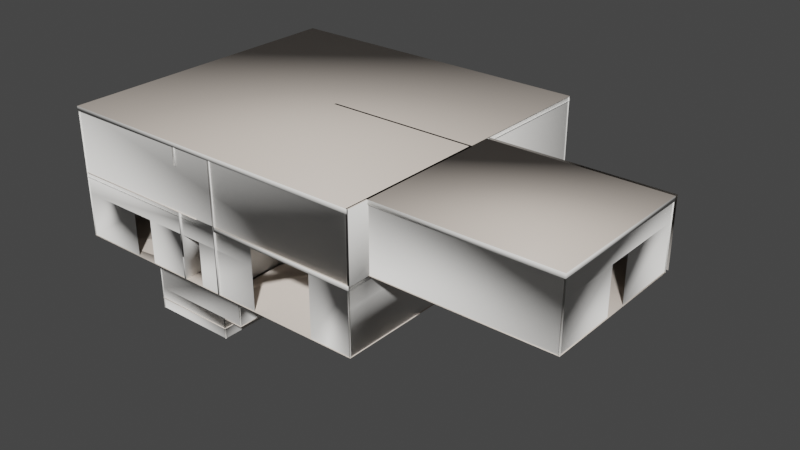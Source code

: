 # Source: MetaHouseWallsFloors.blend  (saved by Blender 3.0.42; exported with 4.5.12 LTS)
import bpy
from mathutils import Matrix  # noqa: F401  (used for matrix-valued properties, if any)

bpy.ops.wm.read_factory_settings(use_empty=True)
scene = bpy.context.scene
scene.name = 'Scene'

# ---- collections
col_collection = bpy.data.collections.new('Collection'); scene.collection.children.link(col_collection)

# ---- materials (node trees are filled in below, after node groups)
mat_exterior_wall = bpy.data.materials.new('Exterior_Wall')
mat_exterior_wall.use_transparent_shadow = False
mat_exterior_wall.diffuse_color = (0.8596, 0.8047, 0.7418, 1.0)
mat_exterior_wall.roughness = 0.5528
mat_dark_wood = bpy.data.materials.new('Dark_Wood')
mat_dark_wood.use_transparent_shadow = False
mat_dark_wood.diffuse_color = (0.7418, 0.6533, 0.5751, 1.0)
mat_dark_wood.roughness = 0.5528
mat_beige = bpy.data.materials.new('Beige')
mat_beige.use_transparent_shadow = False
mat_beige.diffuse_color = (0.937, 0.92, 0.8864, 1.0)
mat_beige.roughness = 0.5528
mat_white = bpy.data.materials.new('White')
mat_white.use_transparent_shadow = False
mat_white.diffuse_color = (1.0, 1.0, 1.0, 1.0)
mat_white.roughness = 0.5528

# ---- material node trees
mat_exterior_wall.use_nodes = True; mat_exterior_wall.node_tree.nodes.clear()
_N = mat_exterior_wall.node_tree.nodes; _L = mat_exterior_wall.node_tree.links
n0 = _N.new('ShaderNodeBsdfPrincipled'); n0.name = 'Principled BSDF'; n0.location = (10, 300)
n0.distribution = 'GGX'
n0.subsurface_method = 'BURLEY'
n0.inputs[0].default_value = (0.8596, 0.8047, 0.7418, 1.0)
n0.inputs[2].default_value = 0.5528
n0.inputs[3].default_value = 1.45
n0.inputs[27].default_value = (0.0, 0.0, 0.0, 1.0)
n0.inputs[28].default_value = 1.0
n1 = _N.new('ShaderNodeOutputMaterial'); n1.name = 'Material Output'; n1.location = (300, 300)
n2 = _N.new('ShaderNodeNormalMap'); n2.name = 'Normal Map'; n2.location = (-300, -300)
n2.label = 'Normal/Map'
_L.new(n0.outputs[0], n1.inputs[0])
_L.new(n2.outputs[0], n0.inputs[5])
n1.is_active_output = True
mat_dark_wood.use_nodes = True; mat_dark_wood.node_tree.nodes.clear()
_N = mat_dark_wood.node_tree.nodes; _L = mat_dark_wood.node_tree.links
n0 = _N.new('ShaderNodeBsdfPrincipled'); n0.name = 'Principled BSDF'; n0.location = (10, 300)
n0.distribution = 'GGX'
n0.subsurface_method = 'BURLEY'
n0.inputs[0].default_value = (0.7418, 0.6533, 0.5751, 1.0)
n0.inputs[2].default_value = 0.5528
n0.inputs[3].default_value = 1.45
n0.inputs[27].default_value = (0.0, 0.0, 0.0, 1.0)
n0.inputs[28].default_value = 1.0
n1 = _N.new('ShaderNodeOutputMaterial'); n1.name = 'Material Output'; n1.location = (300, 300)
n2 = _N.new('ShaderNodeNormalMap'); n2.name = 'Normal Map'; n2.location = (-300, -300)
n2.label = 'Normal/Map'
_L.new(n0.outputs[0], n1.inputs[0])
_L.new(n2.outputs[0], n0.inputs[5])
n1.is_active_output = True
mat_beige.use_nodes = True; mat_beige.node_tree.nodes.clear()
_N = mat_beige.node_tree.nodes; _L = mat_beige.node_tree.links
n0 = _N.new('ShaderNodeBsdfPrincipled'); n0.name = 'Principled BSDF'; n0.location = (10, 300)
n0.distribution = 'GGX'
n0.subsurface_method = 'BURLEY'
n0.inputs[0].default_value = (0.937, 0.92, 0.8864, 1.0)
n0.inputs[2].default_value = 0.5528
n0.inputs[3].default_value = 1.45
n0.inputs[27].default_value = (0.0, 0.0, 0.0, 1.0)
n0.inputs[28].default_value = 1.0
n1 = _N.new('ShaderNodeOutputMaterial'); n1.name = 'Material Output'; n1.location = (300, 300)
n2 = _N.new('ShaderNodeNormalMap'); n2.name = 'Normal Map'; n2.location = (-300, -300)
n2.label = 'Normal/Map'
_L.new(n0.outputs[0], n1.inputs[0])
_L.new(n2.outputs[0], n0.inputs[5])
n1.is_active_output = True
mat_white.use_nodes = True; mat_white.node_tree.nodes.clear()
_N = mat_white.node_tree.nodes; _L = mat_white.node_tree.links
n0 = _N.new('ShaderNodeBsdfPrincipled'); n0.name = 'Principled BSDF'; n0.location = (10, 300)
n0.distribution = 'GGX'
n0.subsurface_method = 'BURLEY'
n0.inputs[0].default_value = (1.0, 1.0, 1.0, 1.0)
n0.inputs[2].default_value = 0.5528
n0.inputs[3].default_value = 1.45
n0.inputs[27].default_value = (0.0, 0.0, 0.0, 1.0)
n0.inputs[28].default_value = 1.0
n1 = _N.new('ShaderNodeOutputMaterial'); n1.name = 'Material Output'; n1.location = (300, 300)
n2 = _N.new('ShaderNodeNormalMap'); n2.name = 'Normal Map'; n2.location = (-300, -300)
n2.label = 'Normal/Map'
_L.new(n0.outputs[0], n1.inputs[0])
_L.new(n2.outputs[0], n0.inputs[5])
n1.is_active_output = True

# ---- world
world_world = bpy.data.worlds.new('World'); scene.world = world_world
world_world.use_nodes = True; world_world.node_tree.nodes.clear()
_N = world_world.node_tree.nodes; _L = world_world.node_tree.links
n0 = _N.new('ShaderNodeOutputWorld'); n0.name = 'World Output'; n0.location = (300, 300)
n1 = _N.new('ShaderNodeBackground'); n1.name = 'Background'; n1.location = (10, 300)
n1.inputs[0].default_value = (0.05088, 0.05088, 0.05088, 1.0)
_L.new(n1.outputs[0], n0.inputs[0])
n0.is_active_output = True
world_world.color = (0.05088, 0.05088, 0.05088)
world_world.use_sun_shadow = False
world_world.sun_shadow_jitter_overblur = 0.0

# ---- meshes
me_scene_021 = bpy.data.meshes.new('Scene.021')
me_scene_021.from_pydata([(17.0, 6.95, -1.0), (16.95, 7.0, 5.0), (24.95, -3.0, 4.0), (24.95, -6.0, 4.0), (24.95, 1.0, 4.0), (24.95, -2.0, 4.0), (24.95, -3.0, 2.0), (24.95, -6.0, 2.0), (24.95, 1.0, 2.0), (24.95, -2.0, 2.0), (24.95, 1.0, 5.0), (24.95, -6.0, 5.0), (25.0, -5.95, 5.0), (17.0, -5.95, 5.0), (12.0, -6.95, 1.0), (9.0, -6.95, 1.0), (17.0, -6.95, -1.0), (15.0, -6.95, -1.0), (12.0, -6.95, -1.0), (9.0, -6.95, -1.0), (16.95, -7.0, -1.0), (16.95, 7.0, 1.0), (16.95, 7.0, -1.0), (25.0, -5.95, 2.0), (17.0, -5.95, 2.0), (13.0, 6.95, 3.0), (5.05, -6.0, -4.0), (5.05, 7.153e-07, -4.0), (9.0, -5.95, -3.0), (5.0, -5.95, -3.0), (9.0, -5.95, -4.0), (5.0, -5.95, -4.0), (16.95, 1.0, 4.0), (16.95, 7.0, 2.0), (16.95, 1.0, 2.0), (16.95, 4.0, 1.0), (2.0, 6.95, 5.0), (17.0, 6.95, 5.0), (2.05, -7.0, 5.0), (2.05, 7.0, 5.0), (2.05, -7.0, 1.0), (2.05, 2.0, 1.0), (2.05, -7.0, -1.0), (2.05, 2.0, -1.0), (2.05, 4.0, -1.0), (2.05, 7.0, -1.0), (2.05, 4.0, 1.0), (2.05, 7.0, 1.0), (5.0, -0.05, -4.0), (9.0, -0.05, -4.0), (17.0, 1.15, 5.0), (25.0, 1.15, 5.0), (25.0, 0.95, 5.0), (17.0, -6.95, 2.0), (15.0, -6.95, 2.0), (17.0, -6.95, 5.0), (2.0, -6.95, 5.0), (16.95, 4.0, -1.0), (16.95, 2.0, 1.0), (16.95, -7.0, 1.0), (2.0, 6.95, 4.0), (12.0, 6.95, 4.0), (13.0, 6.95, 4.0), (17.0, 6.95, 4.0), (8.0, -6.95, -1.0), (6.0, -6.95, -1.0), (5.0, -6.95, -1.0), (2.0, -6.95, -1.0), (5.0, -6.95, 1.0), (2.0, -6.95, 1.0), (8.0, -6.95, 1.0), (6.0, -6.95, 1.0), (16.95, 2.0, -1.0), (5.0, -0.05, -1.0), (9.0, -0.05, -1.0), (12.0, -6.95, 2.0), (2.0, -6.95, 2.0), (10.0, -5.95, -1.0), (5.0, -5.95, -1.0), (10.0, -5.95, -3.0), (10.15, -3.0, -1.0), (10.15, -6.0, -1.0), (9.95, -6.0, -1.0), (9.95, -3.0, -2.0), (9.95, -6.0, -2.0), (9.95, -6.0, -3.0), (9.95, -4.0, -2.0), (9.95, -4.0, -3.0), (17.0, 1.15, 2.0), (25.0, 1.15, 2.0), (17.0, 0.95, 2.0), (25.0, 0.95, 2.0), (5.05, -6.0, -1.0), (5.05, 0.0, -1.0), (2.0, 6.95, -1.0), (17.0, 7.0, 2.0), (17.0, 7.0, 1.8), (17.0, -7.0, 2.0), (17.0, -7.0, 1.8), (10.0, -7.0, 2.0), (10.0, -7.0, 1.8), (9.0, 7.0, 1.8), (9.0, -7.0, 2.0), (9.0, -7.0, 1.8), (2.0, -7.0, 2.0), (2.0, -7.0, 1.8), (2.0, 7.0, 2.0), (2.0, 7.0, 1.8), (10.0, 7.0, 2.0), (10.0, 7.0, 1.8), (10.0, -3.0, 2.0), (10.0, -3.0, 1.8), (9.0, -3.0, 2.0), (9.0, -3.0, 1.8), (9.0, 7.0, 2.0), (10.0, -5.0, -3.0), (10.0, -6.0, -3.0), (9.0, -6.0, -3.0), (9.0, -5.0, -3.0), (2.0, 7.0, 5.0), (2.0, 7.0, 4.8), (17.0, 7.0, 5.0), (17.0, 7.0, 4.8), (17.0, -7.0, 5.0), (17.0, -7.0, 4.8), (2.0, -7.0, 5.0), (2.0, -7.0, 4.8), (9.0, -3.0, -1.0), (7.0, 6.0, -1.0), (2.0, 6.0, -1.0), (17.0, 1.0, 5.0), (17.0, 1.0, 4.8), (25.0, 1.0, 5.0), (25.0, 1.0, 4.8), (25.0, -6.0, 5.0), (25.0, -6.0, 4.8), (17.0, -6.0, 5.0), (17.0, -6.0, 4.8), (2.0, -7.0, -1.0), (10.0, -7.0, -1.0), (10.0, -6.0, -1.0), (25.0, -6.0, 2.0), (17.0, -6.0, 2.0), (17.0, 1.0, 2.0), (25.0, 1.0, 2.0), (2.0, 7.0, -1.0), (9.05, -3.0, -1.0), (9.05, -3.0, -1.2), (17.0, 7.0, -1.0), (17.0, -7.0, -1.0), (10.0, -3.0, -1.0), (10.0, -2.0, -1.0), (9.0, -6.0, -3.5), (5.0, -6.0, -3.5), (5.0, 4.768e-07, -3.5), (9.0, 4.768e-07, -3.5), (5.0, -6.0, -1.2), (9.0, -6.0, -1.0), (9.0, -6.0, -1.2), (5.0, 2.086e-07, -1.2), (17.0, 6.0, -1.0), (9.0, 2.086e-07, -1.2), (9.05, -5.0, -1.0), (8.95, -5.0, -1.0), (9.05, -6.0, -1.0), (9.05, -6.0, -1.2), (9.0, -2.95, 1.0), (8.035, -1.035, -1.0), (8.035, -0.9646, -1.0), (7.965, -1.035, -1.0), (7.965, -0.9646, -1.0), (7.965, -0.9646, -2.384e-07), (7.95, -1.0, -2.384e-07), (7.965, -1.035, -2.384e-07), (8.035, -1.035, -2.384e-07), (8.05, -1.0, -2.384e-07), (8.035, -0.9646, -2.384e-07), (8.0, -0.95, -1.788e-07), (9.0, -2.95, -1.0), (9.035, -2.965, -1.0), (8.965, -2.965, -1.0), (9.035, -3.035, -1.0), (8.965, -3.035, -1.0), (9.0, -3.05, -1.0), (8.95, -3.0, 1.0), (8.965, -3.035, 2.0), (9.035, -3.035, 2.0), (9.05, -3.0, 2.0), (9.035, -2.965, 2.0), (8.965, -2.965, 2.0), (8.95, -3.0, 2.0), (9.035, -2.035, 2.0), (9.035, -1.965, 2.0), (8.965, -1.965, 2.0), (8.95, -2.0, 2.0), (8.965, -2.035, 2.0), (8.965, -1.965, -1.0), (8.965, -2.035, -1.0), (9.035, -1.965, -1.0), (9.035, -2.035, -1.0), (9.965, -0.03536, 5.0), (10.0, -0.05, 5.0), (10.04, -0.03536, 5.0), (10.05, -8.345e-07, 5.0), (10.04, 0.03535, 5.0), (10.0, 0.05, 5.0), (9.965, 0.03535, 5.0), (9.95, -8.345e-07, 5.0), (10.0, 0.05, 4.0), (10.0, 0.05, 2.0), (10.04, 0.03536, 2.0), (9.965, 0.03536, 2.0), (10.05, -3.278e-07, 2.0), (9.95, -3.278e-07, 2.0), (10.04, -0.03536, 2.0), (9.965, -0.03536, 2.0), (10.0, -0.05, 2.0), (14.0, -0.05, 2.0), (14.0, 0.05, 2.0), (8.0, 0.95, 2.0), (16.0, 0.95, 2.0), (8.0, 1.05, 2.0), (16.0, 1.05, 2.0), (17.0, 0.05, 2.0), (15.0, 0.05, 2.0), (17.0, -0.05, 2.0), (15.0, -0.05, 2.0), (11.8, 7.0, 5.0), (11.7, 7.0, 5.0), (8.95, -4.0, -3.0), (8.95, -4.0, -2.0), (2.0, -0.05, 5.0), (2.0, 0.05, 5.0), (17.0, 0.05, 4.0), (15.0, 0.05, 4.0), (15.0, -0.05, 4.0), (16.95, -2.384e-07, 2.0), (16.95, -7.0, 2.0), (17.05, -2.384e-07, 2.0), (17.05, -7.0, 2.0), (14.0, 0.05, 4.0), (14.0, -0.05, 4.0), (12.0, 6.95, 3.0), (11.8, 1.0, 5.0), (11.7, 1.0, 5.0), (17.0, -0.05, 4.0), (10.0, -0.05, 4.0), (17.0, 0.05, 5.0), (17.0, -0.05, 5.0), (17.0, 1.05, 4.0), (17.0, 0.95, 4.0), (8.0, 0.95, 4.0), (17.0, 1.05, 5.0), (8.0, 1.05, 5.0), (8.0, 0.95, 5.0), (16.0, 1.05, 4.0), (16.0, 0.95, 4.0), (8.0, 1.05, 4.0), (9.95, -7.0, 5.0), (10.05, -7.0, 5.0), (7.95, 1.0, 4.0), (7.95, -7.0, 4.0), (8.05, 1.0, 4.0), (8.05, -7.0, 4.0), (7.95, 1.0, 5.0), (8.05, 1.0, 5.0), (7.95, -7.0, 5.0), (8.05, -7.0, 5.0), (7.95, -7.153e-07, 4.0), (8.05, -7.153e-07, 4.0), (7.95, -6.0, 4.0), (8.05, -6.0, 4.0), (16.95, -6.557e-07, 4.0), (17.05, 1.0, 4.0), (17.05, -6.557e-07, 4.0), (17.05, 1.0, 5.0), (16.95, -8.345e-07, 5.0), (17.05, -8.345e-07, 5.0), (16.95, -7.0, 5.0), (17.05, -7.0, 5.0), (9.05, -5.0, -7.153e-07), (8.95, -5.0, -7.749e-07), (9.05, -4.0, -4.768e-07), (8.95, -4.0, -4.768e-07), (2.0, -1.05, -1.0), (4.0, -1.05, -1.0), (2.0, -0.95, -1.0), (4.0, -0.95, -1.0), (8.95, 4.47e-07, -3.0), (9.0, -0.95, -1.0), (9.0, -1.05, -1.0), (9.0, -0.95, -1.192e-07), (17.0, -0.95, -1.548e-07), (17.0, -1.05, -1.711e-07), (9.0, -1.05, -1.711e-07), (9.0, -0.95, 1.0), (9.95, -2.0, 1.0), (10.05, -3.0, 2.0), (10.05, -2.0, -1.0), (10.05, -1.0, -1.0), (8.0, -1.05, 1.0), (2.0, -0.95, 2.0), (2.0, -1.05, 2.0), (4.0, -0.95, 1.0), (4.0, -1.05, 1.0), (2.0, -0.95, 1.0), (2.0, -1.05, 1.0), (8.0, -0.95, 1.0), (5.0, -0.95, 1.0), (5.0, -1.05, 1.0), (10.0, -1.95, 2.0), (10.0, -2.05, 2.0), (9.0, -1.95, 2.0), (9.0, -2.05, 2.0), (8.0, -0.05, 5.0), (8.0, 0.05, 5.0), (9.0, -1.05, 1.0), (17.0, -0.95, 2.0), (17.0, -1.05, 2.0), (8.05, -2.384e-07, 1.0), (7.95, 7.0, 2.0), (8.05, 7.0, 2.0), (7.95, -4.768e-07, 2.0), (8.05, -4.768e-07, 2.0), (7.95, -2.384e-07, 1.0), (7.95, -7.0, 1.0), (8.05, -7.0, 1.0), (7.95, -7.0, 2.0), (8.05, -7.0, 2.0), (8.95, -1.0, 2.0), (9.05, -2.0, 2.0), (10.05, -1.0, 2.0), (9.95, -2.0, 2.0), (7.95, -1.0, 1.0), (8.05, -1.0, 1.0), (7.95, -5.0, 1.0), (8.05, -5.0, 1.0), (7.95, -7.0, -1.074e-06), (8.05, -7.0, -1.09e-06), (7.95, -6.0, 1.0), (8.05, -6.0, 1.0), (8.05, 7.0, -1.0), (7.95, 7.0, -1.0), (8.95, 7.153e-07, -4.0), (8.95, -6.0, -4.0), (8.95, -6.0, -3.0), (9.05, -4.0, 1.0), (8.95, -4.0, 1.0), (9.05, -3.0, 1.0), (7.95, -6.0, -1.0), (7.95, -7.0, -1.0), (8.05, -6.0, -1.0), (8.05, -7.0, -1.0), (7.95, -5.0, -1.0), (8.05, -5.0, -1.0), (7.95, -1.0, -1.0), (8.05, -1.0, -1.0), (2.0, -0.05, 2.0), (2.0, 0.05, 2.0), (8.0, -0.05, 2.0), (8.0, 0.05, 2.0), (11.8, 7.0, 2.0), (11.7, 7.0, 2.0), (11.8, 1.0, 2.0), (11.7, 1.0, 2.0), (10.05, -7.0, 2.0), (10.05, -2.0, 2.0), (9.95, -7.0, 2.0), (7.95, -6.0, 2.0), (8.05, -6.0, 2.0), (9.95, -3.0, 1.0), (8.95, -3.0, -2.0), (8.95, -3.0, -1.0), (9.05, -2.0, -1.0), (8.05, 1.788e-07, -1.0), (7.95, 1.788e-07, -1.0), (8.95, -1.0, -1.0), (8.95, -2.0, -1.0), (9.0, -2.05, -1.0), (10.0, -2.05, -1.0), (9.0, -1.95, -1.0), (10.0, -1.95, -1.0), (10.0, -1.05, -1.0), (10.0, -1.05, -1.192e-07), (17.0, -0.95, -1.0), (17.0, -1.05, -1.0), (14.0, -1.05, -1.192e-07), (14.0, -0.95, -1.192e-07), (9.95, -7.0, -1.0), (10.05, -7.0, -1.0), (10.0, -2.95, 1.0), (10.0, -3.05, 1.0), (9.0, -3.05, 1.0), (10.0, -2.95, 2.0), (10.0, -3.05, 2.0), (9.0, -2.95, 2.0), (9.0, -3.05, 2.0), (10.05, -3.0, -1.0), (9.95, -3.0, -1.0), (5.0, -1.05, -1.0), (5.0, -0.95, -1.0), (8.0, -1.05, -1.0), (8.0, -0.95, -1.0), (8.0, -1.05, -2.384e-07), (8.95, 8.941e-08, -1.0), (9.0, -3.0, -1.2), (9.0, -6.0, -1.2), (10.05, -2.0, 1.0), (10.05, -3.0, 1.0), (10.05, -2.0, 2.0), (10.05, -3.0, 2.0), (4.0, 7.0, -1.0), (6.0, 7.0, -1.0), (4.0, 6.95, -1.0), (6.0, 6.95, -1.0), (4.0, 6.95, 1.0), (6.0, 6.95, 1.0), (4.0, 7.0, 1.0), (6.0, 7.0, 1.0)], [], [(179, 188, 187, 348, 146), (356, 175, 174, 167), (306, 284, 285, 304), (235, 226, 225, 245), (184, 190, 189, 180, 372), (195, 194, 377, 197), (311, 379, 381, 310), (198, 192, 330, 373), (193, 312, 380, 196), (170, 171, 177, 402), (199, 191, 313, 378), (169, 173, 172, 355), (313, 195, 197, 378), (9, 5, 4, 8), (7, 3, 2, 6), (166, 395, 188, 179, 178), (181, 186, 396, 392, 183), (67, 69, 68, 66), (297, 365, 389, 397), (3, 11, 10, 4), (366, 298, 299, 331), (132, 130, 136, 134), (47, 39, 38, 40), (292, 384, 289, 291, 387), (182, 185, 190, 184, 372), (247, 233, 208, 205), (204, 203, 212, 210), (349, 350, 337, 325, 339), (252, 249, 257, 253), (259, 365, 366, 212, 203), (184, 372, 163, 281, 283, 347), (267, 263, 262, 265), (402, 177, 176, 168), (194, 193, 196, 377), (223, 224, 234, 233), (369, 323, 269, 271), (367, 258, 207, 213, 332, 296, 370, 398, 388), (20, 59, 58, 72), (353, 335, 333, 172, 355), (73, 48, 49, 74), (274, 238, 236, 272, 276, 277), (236, 237, 278, 276, 272), (303, 287, 286, 305), (251, 219, 220, 256), (13, 12, 23, 24), (60, 94, 413, 415, 416, 414, 0, 63, 62, 25, 242, 61), (121, 119, 125, 123), (392, 396, 185, 182, 183), (314, 231, 357, 359), (47, 46, 44, 45), (97, 95, 108, 99), (27, 93, 92, 26), (136, 137, 135, 134), (99, 100, 98, 97), (17, 54, 53, 16), (110, 108, 114, 112), (279, 239, 238, 274, 277), (158, 156, 159, 161), (19, 15, 14, 18), (82, 81, 80, 398), (382, 385, 293, 386, 383), (277, 274, 273, 275), (32, 272, 276, 1, 33, 34), (102, 114, 106, 104), (35, 21, 22, 57), (309, 399, 401, 403, 300), (213, 207, 206, 211), (121, 122, 120, 119), (71, 70, 64, 65), (103, 105, 107, 101), (59, 237, 33, 21), (315, 360, 358, 232), (84, 82, 398, 83), (29, 78, 77, 79), (313, 378, 379, 311), (264, 260, 261, 266), (111, 113, 101, 109), (98, 100, 109, 96), (327, 325, 326, 328), (132, 133, 131, 130), (133, 135, 137, 131), (69, 76, 75, 14), (142, 141, 144, 143), (134, 135, 133, 132), (336, 354, 356, 175, 334), (148, 412, 411, 145, 129, 160), (316, 294, 293, 318, 302, 306, 300), (329, 376, 404, 288, 229, 230, 371, 372, 377, 194), (215, 200, 207, 213), (153, 152, 155, 154), (348, 187, 186, 181, 146), (189, 395, 166, 178, 180), (322, 368, 270, 268), (206, 205, 208, 209, 211), (202, 201, 246, 216, 214), (355, 172, 171, 170), (168, 176, 175, 356), (91, 52, 254, 251, 250, 90), (373, 330, 191, 199), (312, 192, 198, 380), (326, 338, 352, 351, 340), (51, 89, 88, 50), (346, 282, 280, 162, 164, 165, 147, 146, 348), (317, 292, 291, 295, 307, 305, 301), (167, 174, 403, 401), (43, 41, 40, 42), (203, 202, 214, 212), (216, 246, 201, 200, 215), (342, 375, 324, 325, 327, 322, 320), (401, 403, 173, 169), (240, 218, 209, 208), (208, 205, 204, 210, 209), (227, 243, 363, 361), (295, 291, 289, 290, 294, 316), (245, 246, 208, 233), (321, 323, 328, 326, 319, 374, 341), (248, 247, 205, 201), (201, 246, 245, 248), (255, 222, 221, 257), (246, 216, 217, 241), (56, 55, 53, 76), (31, 29, 28, 30), (277, 276, 278, 279), (125, 126, 124, 123), (122, 124, 126, 120), (116, 115, 118, 117), (130, 131, 137, 136), (288, 343, 344, 345), (238, 239, 237, 236), (337, 350, 352, 338), (63, 37, 36, 60), (364, 244, 228, 362), (84, 86, 87, 85), (396, 392, 391, 394), (389, 388, 398, 397), (293, 292, 387, 386), (393, 390, 166, 395), (367, 388, 389, 365), (128, 151, 150, 140, 139, 149, 160), (150, 151, 128, 129, 138, 139, 140, 157, 127), (307, 177, 402, 400, 308), (147, 165, 406, 405), (408, 407, 409, 410), (415, 413, 411, 417), (416, 415, 417, 418), (416, 418, 412, 414)])
me_scene_021.polygons.foreach_set('use_smooth', [True] * 146)
me_scene_021.polygons.foreach_set('material_index', [2, 2, 2, 2, 2, 2, 2, 2, 2, 2, 2, 2, 2, 2, 2, 2, 2, 2, 2, 2, 2, 1, 2, 2, 2, 2, 2, 2, 2, 2, 2, 2, 2, 2, 2, 2, 2, 2, 2, 2, 2, 2, 2, 2, 2, 2, 1, 2, 2, 2, 1, 2, 2, 2, 2, 1, 2, 3, 2, 1, 2, 2, 2, 1, 2, 2, 2, 2, 2, 3, 2, 2, 2, 2, 2, 2, 3, 3, 2, 2, 3, 2, 1, 2, 2, 1, 2, 2, 2, 1, 2, 2, 2, 2, 2, 2, 2, 2, 2, 2, 2, 0, 2, 2, 2, 2, 2, 2, 2, 2, 2, 2, 2, 2, 3, 2, 1, 2, 2, 2, 2, 2, 1, 2, 3, 1, 2, 2, 3, 2, 2, 2, 2, 2, 3, 1, 2, 2, 1, 1, 2, 3, 2, 2, 2, 2])
_uv = me_scene_021.uv_layers.new(name='UVSet0')
_uv.uv.foreach_set('vector', [0.0, 1.0, 1.0, 1.0, 1.0, 0.0, 1.0, 0.0, 0.0, 0.0, 0.0, 1.0, 1.0, 1.0, 1.0, 0.0, 0.0, 0.0, 1.0, 1.0, 0.0, 1.0, 0.0, 0.0, 1.0, 0.0, 1.0, 1.0, 0.0, 1.0, 0.0, 0.0, 1.0, 0.0, 0.0, 1.0, 1.0, 1.0, 1.0, 0.0, 0.0, 0.0, 0.0, 1.0, 1.0, 1.0, 1.0, 0.0, 0.0, 0.0, 0.0, 1.0, 1.0, 1.0, 0.0, 1.0, 0.0, 0.0, 1.0, 0.0, 0.0, 1.0, 1.0, 1.0, 1.0, 0.0, 0.0, 0.0, 1.0, 1.0, 1.0, 0.0, 0.0, 0.0, 0.0, 1.0, 0.0, 1.0, 1.0, 1.0, 1.0, 0.0, 0.0, 0.0, 0.0, 1.0, 1.0, 1.0, 1.0, 0.0, 0.0, 0.0, 0.0, 1.0, 1.0, 1.0, 1.0, 0.0, 0.0, 0.0, 1.0, 1.0, 1.0, 0.0, 0.0, 0.0, 0.0, 1.0, 1.0, 1.0, 1.0, 0.0, 0.0, 0.0, 0.0, 1.0, 1.0, 1.0, 1.0, 0.0, 0.0, 0.0, 0.0, 1.0, 0.0, 1.0, 1.0, 1.0, 1.0, 0.0, 0.0, 0.0, 0.0, 1.0, 0.0, 1.0, 1.0, 1.0, 1.0, 0.0, 1.0, 0.0, 0.0, 0.0, 1.0, 1.0, 1.0, 0.0, 0.0, 0.0, 0.0, 1.0, 1.0, 0.0, 1.0, 1.0, 0.0, 1.0, 0.0, 0.0, 1.0, 1.0, 1.0, 0.0, 0.0, 0.0, 0.0, 1.0, 1.0, 1.0, 0.0, 1.0, 0.0, 0.0, 1.0, 0.0, 0.0, 0.0, 1.0, 0.0, 1.0, 1.0, 0.0, 1.0, 1.0, 1.0, 1.0, 0.0, 0.0, 0.0, 0.0, 1.0, 1.0, 1.0, 0.0, 1.0, 0.0, 0.0, 1.0, 0.0, 1.0, 0.0, 0.0, 1.0, 1.0, 1.0, 1.0, 0.0, 1.0, 0.0, 0.0, 0.0, 1.0, 1.0, 0.0, 1.0, 0.0, 0.0, 1.0, 0.0, 1.0, 1.0, 1.0, 0.0, 0.0, 0.0, 0.0, 1.0, 0.0, 1.0, 0.0, 0.0, 0.0, 0.0, 1.0, 0.0, 1.0, 1.0, 1.0, 1.0, 0.0, 1.0, 0.0, 0.0, 1.0, 0.0, 1.0, 1.0, 0.0, 1.0, 0.0, 1.0, 0.0, 0.0, 1.0, 0.0, 1.0, 1.0, 0.0, 1.0, 0.0, 0.0, 1.0, 0.0, 0.0, 0.0, 1.0, 0.0, 1.0, 1.0, 0.0, 1.0, 0.0, 0.0, 1.0, 0.0, 0.0, 1.0, 1.0, 1.0, 1.0, 0.0, 0.0, 0.0, 1.0, 1.0, 1.0, 0.0, 0.0, 0.0, 0.0, 1.0, 0.0, 1.0, 0.0, 0.0, 1.0, 0.0, 1.0, 1.0, 0.0, 1.0, 0.0, 0.0, 1.0, 0.0, 1.0, 1.0, 0.0, 0.0, 1.0, 0.0, 1.0, 1.0, 0.0, 1.0, 1.0, 1.0, 0.0, 1.0, 1.0, 1.0, 0.0, 1.0, 0.0, 0.0, 1.0, 1.0, 1.0, 0.0, 0.0, 0.0, 0.0, 1.0, 0.0, 0.0, 1.0, 0.0, 1.0, 1.0, 1.0, 1.0, 0.0, 1.0, 0.0, 0.0, 0.0, 1.0, 1.0, 1.0, 1.0, 0.0, 1.0, 1.0, 0.0, 1.0, 0.0, 0.0, 0.0, 1.0, 1.0, 1.0, 1.0, 0.0, 0.0, 1.0, 0.0, 0.0, 1.0, 0.0, 1.0, 1.0, 1.0, 1.0, 1.0, 1.0, 0.0, 1.0, 0.0, 0.0, 1.0, 0.0, 1.0, 1.0, 0.0, 1.0, 0.0, 0.0, 1.0, 0.0, 1.0, 0.0, 0.0, 0.0, 0.0, 1.0, 1.0, 1.0, 0.0, 0.0, 0.0, 1.0, 0.3333, 1.0, 0.2644, 0.6823, 0.5051, 0.6894, 0.6667, 1.0, 1.0, 1.0, 1.0, 0.0, 0.0, 0.0, 0.0, 0.0, 1.0, 1.0, 1.0, 0.0, 0.0, 0.0, 1.0, 0.0, 1.0, 1.0, 0.0, 1.0, 0.0, 1.0, 1.0, 1.0, 1.0, 0.0, 0.0, 0.0, 0.0, 1.0, 1.0, 0.0, 1.0, 1.0, 0.0, 1.0, 0.0, 0.0, 1.0, 0.0, 0.0, 0.0, 0.0, 1.0, 1.0, 1.0, 0.0, 0.0, 1.0, 0.0, 1.0, 1.0, 0.0, 1.0, 1.0, 1.0, 1.0, 0.0, 0.0, 0.0, 0.0, 1.0, 0.0, 0.0, 1.0, 0.0, 1.0, 1.0, 0.0, 1.0, 0.0, 0.0, 1.0, 0.0, 1.0, 1.0, 0.0, 1.0, 1.0, 1.0, 1.0, 0.0, 0.0, 0.0, 0.0, 1.0, 0.0, 0.0, 1.0, 0.0, 1.0, 1.0, 0.0, 1.0, 1.0, 1.0, 0.0, 1.0, 0.0, 0.0, 0.0, 0.0, 1.0, 0.0, 0.0, 0.0, 0.0, 0.0, 1.0, 1.0, 1.0, 0.0, 1.0, 1.0, 1.0, 0.0, 0.0, 0.0, 0.0, 1.0, 1.0, 1.0, 1.0, 0.0, 0.0, 0.0, 0.0, 1.0, 0.0, 1.0, 0.0, 0.0, 1.0, 0.0, 1.0, 0.0, 1.0, 1.0, 1.0, 1.0, 0.0, 1.0, 0.0, 0.0, 1.0, 0.0, 0.0, 1.0, 0.0, 0.0, 1.0, 0.0, 0.0, 0.0, 0.0, 1.0, 1.0, 1.0, 0.0, 0.0, 1.0, 0.0, 1.0, 1.0, 0.0, 1.0, 1.0, 0.0, 0.0, 0.0, 0.0, 1.0, 1.0, 1.0, 1.0, 1.0, 0.0, 1.0, 0.0, 0.0, 0.0, 0.0, 1.0, 0.0, 0.0, 1.0, 1.0, 1.0, 1.0, 0.0, 0.0, 0.0, 0.0, 0.0, 1.0, 0.0, 1.0, 1.0, 0.0, 1.0, 1.0, 0.0, 0.0, 0.0, 0.0, 1.0, 1.0, 1.0, 0.0, 0.0, 0.0, 1.0, 1.0, 1.0, 1.0, 0.0, 1.0, 1.0, 1.0, 0.0, 0.0, 0.0, 0.0, 1.0, 1.0, 1.0, 0.0, 1.0, 0.0, 0.0, 1.0, 0.0, 1.0, 1.0, 1.0, 0.0, 0.0, 0.0, 0.0, 1.0, 1.0, 1.0, 1.0, 0.0, 0.0, 0.0, 0.0, 1.0, 1.0, 1.0, 0.0, 1.0, 0.0, 0.0, 1.0, 0.0, 1.0, 1.0, 0.0, 1.0, 0.0, 0.0, 1.0, 0.0, 0.0, 0.0, 0.0, 1.0, 1.0, 1.0, 1.0, 0.0, 0.0, 0.0, 0.0, 1.0, 1.0, 1.0, 1.0, 0.0, 1.0, 1.0, 0.0, 1.0, 0.0, 0.0, 1.0, 0.0, 0.0, 0.0, 1.0, 0.0, 1.0, 1.0, 0.0, 1.0, 0.0, 0.0, 0.0, 1.0, 1.0, 1.0, 1.0, 0.0, 1.0, 1.0, 1.0, 0.0, 0.0, 0.0, 0.0, 1.0, 0.0, 0.0, 1.0, 0.0, 1.0, 1.0, 0.0, 1.0, 0.0, 0.0, 1.0, 0.0, 1.0, 1.0, 0.0, 1.0, 1.0, 1.0, 0.0, 1.0, 0.0, 0.0, 0.0, 0.0, 1.0, 0.0, 1.0, 1.0, 0.2845, 1.0, 0.1491, 1.0, 0.0, 1.0, 0.0, 0.0, 1.0, 0.0, 1.0, 1.0, 0.0, 1.0, 0.0, 0.0, 1.0, 0.0, 1.0, 1.0, 0.0, 1.0, 0.0, 1.0, 1.0, 1.0, 1.0, 0.0, 1.0, 1.0, 0.0, 1.0, 0.0, 0.0, 1.0, 0.0, 0.0, 0.0, 1.0, 0.0, 0.0, 0.0, 1.0, 0.0, 0.0, 1.0, 1.0, 1.0, 1.0, 0.0, 0.0, 0.0, 0.0, 0.0, 1.0, 0.0, 1.0, 1.0, 0.0, 1.0, 0.0, 1.0, 1.0, 1.0, 1.0, 0.0, 0.0, 0.0, 0.0, 1.0, 1.0, 1.0, 1.0, 0.0, 1.0, 0.0, 0.0, 0.0, 0.0, 1.0, 0.0, 1.0, 0.0, 0.0, 1.0, 0.0, 1.0, 1.0, 1.0, 1.0, 1.0, 0.0, 1.0, 0.0, 0.0, 0.0, 0.0, 1.0, 1.0, 1.0, 1.0, 0.0, 1.0, 0.0, 0.0, 0.0, 0.0, 1.0, 0.0, 1.0, 1.0, 1.0, 1.0, 0.0, 0.0, 0.0, 0.0, 1.0, 1.0, 1.0, 1.0, 0.0, 0.0, 0.0, 1.0, 1.0, 1.0, 0.0, 1.0, 1.0, 0.0, 1.0, 0.0, 0.0, 0.0, 1.0, 0.0, 1.0, 1.0, 1.0, 1.0, 0.0, 0.0, 0.0, 1.0, 1.0, 1.0, 0.0, 0.0, 0.0, 0.0, 1.0, 1.0, 1.0, 1.0, 1.0, 0.0, 1.0, 0.0, 0.0, 1.0, 0.0, 1.0, 1.0, 1.0, 0.0, 0.0, 0.0, 0.0, 1.0, 1.0, 1.0, 1.0, 0.0, 1.0, 1.0, 0.0, 0.0, 0.0, 0.0, 0.0, 0.0, 0.0, 0.0, 0.0, 0.0, 1.0, 0.0, 1.0, 1.0, 0.0, 1.0, 0.0, 0.0, 0.0, 1.0, 0.0, 1.0, 0.0, 0.0, 1.0, 0.0, 0.0, 1.0, 1.0, 1.0, 1.0, 0.0, 0.0, 0.0, 1.0, 1.0, 1.0, 0.0, 0.0, 0.0, 0.0, 1.0, 1.0, 1.0, 1.0, 0.0, 0.0, 0.0, 0.0, 1.0, 0.0, 1.0, 0.0, 1.0, 1.0, 1.0, 1.0, 0.0, 0.0, 0.0, 0.0, 1.0, 0.0, 0.0, 0.0, 1.0, 0.0, 0.0, 1.0, 0.0, 1.0, 0.0, 1.0, 1.0, 0.0, 1.0, 1.0, 1.0, 1.0, 0.0, 0.0, 0.0, 1.0, 1.0, 0.0, 1.0, 0.0, 0.0, 1.0, 0.0, 0.0, 1.0, 1.0, 1.0, 1.0, 0.0, 0.0, 0.0, 0.0, 1.0, 1.0, 0.0, 1.0, 1.0, 0.0, 1.0, 0.0, 0.0, 1.0, 1.0, 1.0, 1.0, 0.0, 1.0, 0.0, 0.0, 0.0, 0.0, 1.0, 0.0, 0.0, 1.0, 0.0, 0.0, 1.0, 0.0, 1.0, 1.0, 1.0, 0.0, 1.0, 0.0, 1.0, 1.0, 0.0, 1.0, 1.0, 1.0, 0.0, 1.0, 0.0, 0.0, 0.0, 1.0, 1.0, 1.0, 1.0, 0.0, 0.0, 0.0, 1.0, 1.0, 0.0, 1.0, 0.0, 0.0, 1.0, 0.0, 1.0, 1.0, 0.0, 1.0, 0.0, 0.0, 1.0, 0.0, 1.0, 1.0, 0.0, 1.0, 0.0, 0.0, 1.0, 0.0, 1.0, 0.0, 0.0, 0.0, 0.0, 1.0, 1.0, 1.0, 1.0, 1.0, 1.0, 0.0, 0.0, 0.0, 0.0, 1.0, 0.0, 1.0, 1.0, 1.0, 1.0, 0.0, 0.0, 0.0, 0.0, 0.0, 1.0, 0.0, 1.0, 1.0, 0.0, 1.0, 0.0, 0.0, 0.0, 1.0, 1.0, 1.0, 1.0, 0.0, 0.0, 0.0, 1.0, 0.0, 1.0, 1.0, 0.0, 1.0, 0.0, 0.0, 1.0, 0.0, 1.0, 1.0, 0.0, 1.0, 1.0, 1.0, 0.0, 1.0, 0.0, 0.0, 1.0, 0.0, 0.0, 1.0, 0.0, 0.0, 1.0, 0.0, 1.0, 1.0, 1.0, 1.0, 0.0, 1.0, 0.0, 0.0, 1.0, 0.0, 1.0, 1.0, 1.0, 0.0, 0.0, 0.0, 0.0, 1.0, 0.0, 0.0, 1.0, 0.0, 1.0, 1.0, 0.0, 1.0, 1.0, 0.0, 0.0, 0.0, 0.0, 1.0, 1.0, 1.0, 1.0, 1.0, 0.0, 1.0, 0.0, 0.0, 1.0, 0.0, 0.0, 0.0, 1.0, 0.0, 0.0, 0.0, 1.0, 0.0, 0.0, 1.0, 1.0, 1.0, 1.0, 0.0, 0.0, 0.0, 1.0, 1.0, 0.0, 1.0, 0.0, 0.0, 1.0, 0.0, 1.0, 1.0, 0.0, 1.0, 0.0, 0.0, 1.0, 0.0, 1.0, 1.0, 1.0, 1.0, 1.0, 1.0, 1.0, 1.0, 0.0, 1.0, 0.0, 0.0, 1.0, 0.0, 0.0, 0.0, 1.0, 0.0, 1.0, 0.0, 1.0, 1.0, 0.0, 0.0, 0.0, 0.0, 1.0, 0.0, 0.0, 0.0, 0.0, 1.0, 1.0, 1.0, 1.0, 1.0, 0.0, 1.0, 0.0, 0.0, 1.0, 0.0, 0.0, 0.0, 0.0, 0.0, 0.0, 0.0, 0.0, 0.0, 1.0, 1.0, 0.0, 1.0, 0.0, 1.0, 1.0, 1.0, 0.2644, 0.6823, 0.3333, 1.0, 0.0, 0.0, 0.2644, 0.6823, 0.5051, 0.6894, 0.2644, 0.6823, 0.2644, 0.6823, 0.5051, 0.6894, 0.5051, 0.6894, 0.5051, 0.6894, 0.0, 0.0, 0.6667, 1.0])
me_scene_021.materials.append(mat_exterior_wall)
me_scene_021.materials.append(mat_dark_wood)
me_scene_021.materials.append(mat_beige)
me_scene_021.materials.append(mat_white)
me_scene_021.use_remesh_fix_poles = True
me_scene_021.use_remesh_preserve_attributes = False
me_scene_021.use_mirror_vertex_groups = False
me_scene_021.update()
me_scene_021.normals_split_custom_set([tuple(v) for v in zip(*[iter([0.0785, 0.9969, 1.085e-07, 0.549, 0.549, 0.6303, 0.7764, 2.759e-05, 0.6303, 0.7688, -2.405e-06, -0.6395, 0.7764, 5.287e-06, -0.6303, 0.7764, -3.141e-05, -0.6303, 0.7764, -3.268e-05, 0.6303, 0.549, -0.549, 0.6303, 0.5491, -0.5489, -0.6303, -0.5771, -0.5775, 0.5774, -0.2665, -0.8657, -0.4237, 0.9898, -0.1424, 4.748e-05, 0.5774, -0.5774, 0.5773, -0.5773, -0.5774, 0.5774, -0.5773, -0.5774, -0.5774, 0.6079, -0.5723, -0.5503, 0.8165, -0.5774, -3.91e-05, -0.7688, -3.113e-06, -0.6395, -0.7764, -3.351e-05, 0.6303, -0.1134, 0.962, -0.2484, -0.5489, 0.5491, -0.6303, -0.7764, 4.062e-05, -0.6303, -0.962, -0.1134, 0.2484, -0.8512, 0.1807, 0.4927, -0.7764, -3.232e-05, -0.6303, -0.5489, -0.5491, -0.6303, 0.1719, -0.9578, -0.2304, 0.8657, -0.2641, -0.4253, 0.57, 0.5589, -0.6023, 0.5774, 0.5773, 0.5774, 0.1134, 0.962, 0.2484, 0.9969, 0.07849, 1.446e-07, 0.7684, -0.5966, -0.2316, 0.7764, -3.021e-05, -0.6303, -0.1315, 0.9439, 0.3028, 0.64, 0.7684, 2.178e-07, 2.528e-05, 0.7764, -0.6303, -0.9969, 0.07849, 1.537e-07, -0.5491, 0.5489, -0.6303, -0.549, 0.549, 0.6303, -3.433e-05, 0.7764, 0.6303, -3.442e-05, 0.7764, -0.6303, 0.549, -0.549, -0.6303, 0.1134, -0.962, 0.2485, -0.1807, -0.8512, 0.4927, 2.263e-05, -0.7764, -0.6303, -0.5489, -0.5491, -0.6303, -0.549, -0.549, 0.6303, -0.7764, -3.278e-05, 0.6303, -0.7764, -3.039e-05, -0.6303, -3.065e-05, -0.7764, 0.6303, -0.962, -0.1134, 0.2484, -0.5489, -0.5491, -0.6303, -3.159e-05, -0.7764, -0.6303, -0.5743, -0.6057, -0.5508, -0.5774, -0.5773, 0.5774, -0.5774, 0.8165, 7.846e-05, -0.5774, 0.5774, -0.5773, -0.5743, -0.6056, -0.5508, -0.5774, -0.8165, -3.92e-05, -0.5753, 0.572, 0.5847, -0.5774, 0.5773, -0.5774, 0.5684, 0.8127, 0.1283, 2.161e-05, 0.7764, 0.6303, 0.549, 0.549, 0.6303, 0.0785, 0.9969, 1.085e-07, 2.525e-05, 0.7764, -0.6303, 0.9968, -0.0786, 0.015, 0.549, -0.549, 0.6303, 2.161e-05, -0.7764, 0.6303, -0.4121, -0.8127, -0.412, -3.521e-05, -0.7764, -0.6303, -0.5774, 0.5774, -0.5773, -0.9771, 0.1884, -0.09917, 0.8658, 0.2696, 0.4216, 0.5774, 0.5774, -0.5773, 0.569, 0.02302, 0.822, 0.1851, -0.9632, 0.1949, 0.8773, -0.3592, -0.3185, 0.5775, 0.5773, -0.5773, -0.5774, -0.8165, 3.909e-05, -0.5774, -0.5773, 0.5774, -0.5774, 0.5773, 0.5774, -0.5774, 0.8165, 3.917e-05, 0.8399, 0.505, -0.1988, 0.9902, -0.1395, 6.63e-06, 0.1719, 0.9578, 0.2302, 0.9581, 0.1716, 0.2294, 0.5774, 0.5774, 0.5774, -0.5774, 0.5774, 0.5774, -0.5774, -0.5774, 0.5774, 0.5774, -0.5774, 0.5774, 0.4657, 0.8833, -0.05325, 0.5774, 0.5773, 0.5774, 0.5836, 0.3227, 0.7452, 0.5774, -0.5774, -0.5773, 0.5773, 0.5773, 0.5775, 0.5504, 0.5666, -0.6132, -0.5773, 0.5774, -0.5773, -0.4393, 0.5497, -0.7105, -0.4119, 0.457, 0.7884, -0.213, -0.8624, -0.4593, -0.962, -0.1134, 0.2485, -0.7764, -3.351e-05, 0.6303, -0.7688, -3.113e-06, -0.6395, -0.7764, -4.745e-05, -0.6303, 0.5773, 0.5774, 0.5773, 0.8165, 0.5773, 1.874e-05, -0.831, 0.5563, 0.006003, -0.5773, 0.5774, 0.5773, 0.9969, 0.07849, 1.291e-07, 0.8512, -0.1807, 0.4927, 0.7764, 3.232e-05, -0.6303, 0.1134, 0.962, 0.2484, -0.5774, 0.5773, -0.5774, -0.5774, -0.5773, -0.5773, -0.576, -0.5701, 0.5858, -0.9644, -0.1903, 0.1834, -0.5774, 0.5774, 0.5773, 0.5773, 0.5774, 0.5774, 0.5774, 0.5774, -0.5773, -0.8165, 0.5774, -7.823e-05, -0.5773, 0.5774, 0.5774, 0.5736, -0.611, 0.5456, 0.5774, -0.5773, -0.5774, 0.5652, 0.03349, -0.8243, 0.5774, 0.5773, -0.5774, 0.5774, 0.5773, 0.5774, -0.5774, 0.5773, 0.5774, -0.5774, 0.5773, -0.5774, -0.5774, -0.5774, -0.5773, -0.5774, -0.5774, 0.5773, -0.5773, -0.7164, 0.3918, -0.5774, -0.5773, 0.5774, 0.5774, -0.5774, 0.5773, 0.5774, -0.5773, -0.5774, 0.5774, 0.5773, -0.5774, 0.5774, 0.5774, 0.5773, 2.572e-05, 0.7764, -0.6303, 2.559e-05, 0.7764, 0.6303, 0.549, 0.549, 0.6303, 0.549, 0.549, -0.6303, -0.7764, 3.142e-05, 0.6303, -0.1315, 0.9439, 0.3028, -0.9969, 0.07849, 1.537e-07, -0.7764, 3.192e-05, -0.6303, 0.5774, 0.5774, -0.5773, -0.6079, 0.5723, -0.5503, -0.5773, 0.5774, 0.5774, 0.8165, 0.5774, 7.84e-05, 0.5774, -0.5773, -0.5774, 0.517, 0.7662, -0.3816, 0.5774, 0.5774, 0.5773, 0.5774, -0.5774, 0.5773, -0.7829, 0.1449, 0.605, -0.5774, -0.5774, 0.5773, -0.5774, 0.5774, 0.5773, -0.5774, 0.5773, -0.5774, -0.5774, 0.5774, -0.5773, -0.6626, 0.6323, -0.4015, 0.1692, 2.565e-07, -0.9856, -0.5773, 0.5773, -0.5775, -0.5376, -0.1976, -0.8197, -0.08952, -0.9624, -0.2564, -0.5774, -0.5774, 0.5773, -0.5774, 0.5774, 0.5773, -0.9627, 0.03216, 0.2685, -0.5774, -0.5774, -0.5773, -0.5774, -0.5773, 0.5774, -0.5774, 0.5774, 0.5773, -0.6971, 0.7165, 0.02484, -0.5774, 0.5774, -0.5773, -0.5774, -0.5774, 0.5773, -0.5774, -0.5774, -0.5773, 0.2435, -0.5774, -0.7793, 0.5774, -0.5774, 0.5773, 0.5975, 0.5975, 0.5348, 0.5621, 0.7243, -0.3994, -0.5624, 0.7241, -0.3992, -0.5186, 0.5186, 0.6797, -0.6798, 0.6798, -0.2753, 0.6788, 0.6788, -0.2802, -0.5624, 0.7241, -0.3992, -0.4236, -0.8119, -0.4018, -0.5774, -0.5773, 0.5773, -0.6798, 0.6798, -0.2753, -0.5186, 0.5186, 0.6797, 0.5774, 0.5774, 0.5773, 0.1746, 0.9576, -0.2291, -0.9577, 0.1745, 0.2288, -0.5774, 0.5773, 0.5773, -0.8165, -0.5774, -3.928e-05, -0.5773, -0.5774, -0.5774, 0.6111, -0.5736, -0.5455, 0.5773, -0.5774, 0.5774, -0.5773, 0.5774, 0.5774, 0.5734, 0.5757, 0.5829, 0.5774, 0.5774, -0.5773, -0.5773, 0.5774, -0.5774, -0.5774, -0.5774, 0.5773, -0.5984, -0.5712, -0.5619, -0.1471, -0.5474, -0.8238, 0.5773, -0.5774, -0.5773, -0.5774, -0.5773, -0.5774, 0.1307, -0.531, -0.8372, 0.99, -0.141, 4.749e-05, 0.9124, -0.2533, 0.3216, -0.5773, -0.5774, 0.5774, -0.5773, -0.5774, 0.5774, 0.5718, -0.5809, 0.5792, 0.5773, -0.5774, 0.5774, 0.5773, 0.5773, 0.5774, -0.5773, 0.5774, 0.5773, -0.5773, -0.5774, 0.5773, 0.5773, -0.5773, 0.5774, -0.4121, -0.8127, -0.412, -3.322e-05, -0.7764, 0.6303, -0.962, -0.1134, 0.2485, -0.213, -0.8624, -0.4593, -3.521e-05, -0.7764, -0.6303, 0.6022, -0.57, 0.5589, -0.958, -0.1717, -0.2296, -0.264, -0.8657, -0.4253, 0.7499, -0.57, 0.3357, 0.5774, 0.5774, 0.5773, 0.5752, -0.572, 0.5847, 0.5774, -0.5773, -0.5774, 0.5774, 0.5774, -0.5773, 0.5773, -0.5774, 0.5774, 0.5774, 0.5773, 0.5774, -0.5774, 0.5773, 0.5774, -0.5773, -0.5773, 0.5774, 0.5774, 0.5774, -0.5773, 0.5774, 0.5773, 0.5774, 0.5774, -0.5774, 0.5773, 0.5774, -0.5773, -0.5774, -0.5774, -0.5774, 0.5774, -0.5774, -0.5774, -0.5774, 0.5774, -0.5774, -0.5774, 0.5774, -0.5774, 0.5774, -0.5773, -0.5773, 0.5774, -0.5773, -0.5774, -0.5773, 0.5773, -0.5773, -0.5774, 0.5773, -0.5774, 0.5774, -0.9572, 0.1763, -0.2294, -0.5774, 0.5774, 0.5773, 0.9709, 0.1638, 0.1749, 0.5774, 0.5774, -0.5773, 0.5773, -0.5774, 0.5774, 0.5773, 0.5774, 0.5774, -0.5773, 0.5774, 0.5774, -0.5773, -0.5774, 0.5774, 0.4235, -0.8119, 0.4018, 0.5775, -0.5773, -0.5773, 0.5621, 0.7243, -0.3994, 0.5975, 0.5975, 0.5348, 0.6788, 0.6788, -0.2802, 0.8165, 3.91e-05, -0.5774, 3.9e-05, -0.8165, -0.5774, 3.919e-05, 0.8165, -0.5774, 0.09444, 0.9287, -0.3586, -0.08523, 0.5069, -0.8578, -0.5774, 0.5774, 0.5773, -0.03892, 0.6905, 0.7223, 0.5774, 0.5774, -0.5773, -0.5617, -0.6072, 0.5619, 0.5774, -0.5773, 0.5774, 0.5773, 0.5774, 0.5774, -0.568, 0.5957, 0.5679, 0.1726, -0.5821, -0.7946, 0.5774, -0.5774, -0.5773, 0.5773, -0.5774, 0.5773, -0.3927, -0.455, 0.7993, -0.276, -0.5901, 0.7587, 0.5772, -0.5774, 0.5775, 0.5774, -0.5773, -0.5774, 0.5774, 0.5773, -0.5774, 0.5774, 0.5773, 0.5774, -0.8421, 0.5288, 0.1062, -0.5658, -0.5999, -0.5657, -0.5626, -0.6057, 0.5626, -0.5756, 0.5732, 0.5831, -0.5774, 0.5773, -0.5774, -0.5775, -0.5772, -0.5773, 0.5773, -0.5774, 0.5774, 0.5774, 0.5773, 0.5774, -0.5774, 0.5773, 0.5774, -0.5773, -0.5774, 0.5774, -0.5775, -0.5772, 0.5773, -0.5774, 0.5773, 0.5774, -0.5712, 0.5984, -0.5619, -0.5774, -0.5774, -0.5773, -0.5775, -0.5772, 0.5774, -0.5628, -0.5715, -0.5971, 0.5774, -0.5774, -0.5773, 0.4922, -0.4921, -0.7181, -0.2702, -0.8784, 0.3942, -0.8512, -0.1807, -0.4927, -0.7764, 3.205e-05, 0.6303, -0.1134, 0.962, 0.2485, -0.549, 0.549, -0.6303, 0.5773, 0.5773, 0.5774, 0.5773, 0.5773, -0.5774, -0.5773, 0.5773, -0.5774, -0.5773, 0.5774, 0.5773, -0.1761, 0.9574, -0.2287, 0.9894, 0.1453, -4.745e-05, 0.5774, 0.5774, -0.5773, -0.5774, 0.5774, -0.5773, 0.5774, -0.5773, -0.5774, -0.5773, -0.5774, -0.5774, -0.5774, 0.5773, -0.5774, 0.5774, 0.5773, -0.5774, -0.5774, -0.5774, -0.5773, -0.5774, -0.5773, 0.5774, -0.5774, 0.5774, 0.5773, -0.5774, 0.5773, -0.5774, 0.7499, 0.57, -0.3357, 0.5628, 0.5715, -0.5971, -0.5773, 0.5774, -0.5774, -0.6023, 0.57, 0.5589, -0.5774, -0.5774, -0.5773, -0.5617, -0.6072, 0.5619, -0.568, 0.5957, 0.5679, -0.5774, 0.5773, -0.5774, -0.5774, 0.5774, -0.5773, -0.5774, 0.5774, 0.5773, 0.2434, 0.5774, 0.7794, 0.5774, 0.5774, -0.5773, -0.5773, -0.5774, 0.5774, -0.5773, -0.5774, -0.5774, 0.8657, -0.2641, -0.4253, 0.1719, -0.9578, -0.2304, -0.5774, 0.5774, 0.5773, -0.5774, 0.5774, -0.5773, -0.5774, -0.5774, -0.5773, -0.5774, -0.5773, 0.5774, 0.5773, -0.5774, -0.5774, -0.5773, -0.5774, -0.5774, -0.5773, 0.5774, -0.5774, 0.5773, 0.5774, -0.5774, 0.5773, -0.5773, -0.5774, -0.5773, -0.5774, -0.5773, -0.5774, 0.5773, -0.5774, 0.5774, 0.5773, -0.5774, -0.5773, -0.5774, 0.5773, -0.9644, -0.1903, 0.1837, 0.1934, -0.9613, -0.1963, 0.5774, -0.5773, 0.5773, 0.5774, 0.5774, 0.5774, 0.5774, 0.5774, -0.5774, -0.5774, 0.5774, -0.5774, -0.5774, 0.5774, 0.5774, 0.5774, 0.5774, -0.5774, 0.5774, -0.5774, -0.5774, -0.5774, -0.5774, -0.5774, -0.5774, 0.5774, -0.5774, -0.9771, 0.1884, -0.09908, -0.4932, 0.6805, -0.5419, 0.5774, 0.5773, 0.5773, 0.2273, 0.9464, 0.2294, -0.5773, -0.5774, 0.5774, 0.5774, -0.5773, 0.5774, 0.5773, 0.5774, 0.5774, -0.5773, 0.5774, 0.5774, 0.5774, -0.5774, 0.5774, 0.5774, -0.5774, -0.5774, 0.5774, 0.5774, -0.5774, 0.5774, 0.5774, 0.5774, 0.5774, -0.5774, 0.5773, 0.5666, -0.5505, -0.6132, 0.5774, 0.5773, -0.5774, 0.6907, 0.723, 0.01619, 0.5774, 0.5774, 0.5773, 0.7793, 0.2435, 0.5774, 0.2582, 0.7746, 0.5774, 0.2582, 0.7746, 0.5774, -0.5774, 0.5773, 0.5774, -0.7794, -0.2434, 0.5774, 0.5774, -0.5773, 0.5774, -0.9538, -0.04493, 0.2969, -0.9507, -0.2071, 0.2307, 0.611, -0.5736, -0.5456, 0.1283, -0.4594, 0.8789, -0.5774, -0.5774, 0.5773, -0.5774, -0.5773, -0.5773, -0.2701, -0.8784, 0.3942, -0.1395, 0.9902, -4.737e-05, -0.7123, -0.2964, 0.6362, -0.4181, 0.8137, 0.4039, -0.5742, -0.3327, -0.7481, -0.5774, -0.5773, -0.5774, -0.5774, -0.5773, 0.5774, -0.3285, -0.5851, 0.7415, -0.8591, -0.4742, 0.1924, -0.5251, -0.5769, 0.6256, -0.5774, -0.5774, 0.5773, -0.1135, -0.9619, 0.2487, -0.5491, -0.5489, 0.6303, -0.8512, 0.1807, 0.4927, -0.7764, -3.199e-05, -0.6303, -0.5774, -0.5773, 0.5774, 0.5774, -0.5773, 0.5774, 0.5774, 0.5773, 0.5774, -0.5773, 0.5774, 0.5774, 0.7688, -2.405e-06, -0.6395, 0.7764, 2.759e-05, 0.6303, 0.549, -0.549, 0.6303, 0.9968, -0.0786, 0.015, 0.7764, -1.118e-05, -0.6303, -0.1134, 0.962, -0.2484, -3.326e-05, 0.7764, 0.6303, 0.5684, 0.8127, 0.1283, 2.525e-05, 0.7764, -0.6303, -0.5489, 0.5491, -0.6303, -0.5716, 0.5628, -0.5971, -0.5709, -0.5781, -0.583, -0.5774, -0.5773, 0.5774, -0.5774, 0.5774, 0.5773, -0.1134, 0.962, 0.2485, -2.795e-05, 0.7764, 0.6303, 0.3693, 0.9293, 3.359e-05, -2.796e-05, 0.7764, -0.6303, -0.549, 0.549, -0.6303, 0.07848, -0.9969, -1.484e-07, 2.265e-05, -0.7764, 0.6303, -0.3693, -0.9293, 3.319e-05, 2.468e-05, -0.7764, -0.6303, 0.962, -0.1134, -0.2485, -0.7764, 2.947e-05, -0.6303, -0.7764, 3.142e-05, 0.6303, -0.549, 0.549, 0.6303, -0.5491, 0.5489, -0.6303, 0.549, 0.549, -0.6303, 0.549, 0.549, 0.6303, 0.7764, 3.132e-05, 0.6303, 0.7764, 3.039e-05, -0.6303, 0.6071, -0.5748, -0.5486, 0.5774, -0.5774, 0.5773, -0.5773, -0.5774, 0.5774, -0.8165, -0.5774, 3.887e-05, -0.5797, -0.5758, -0.5765, -0.5773, -0.5774, -0.5774, 0.7764, -3.021e-05, -0.6303, 0.7684, -0.5966, -0.2316, 0.1134, -0.962, 0.2485, 0.549, -0.549, -0.6303, 0.64, 0.7684, 2.178e-07, 0.9969, 0.07849, 1.446e-07, 0.1134, 0.962, 0.2484, 2.528e-05, 0.7764, -0.6303, 0.1935, -0.9613, -0.1964, 0.576, -0.5701, -0.5859, 0.5773, -0.5774, -0.5773, 0.57, 0.6023, -0.5589, 0.5774, 0.5773, 0.5774, 0.6071, 0.5748, 0.5486, 0.5773, 0.5774, -0.5774, -0.5734, 0.5757, -0.5829, -0.5773, 0.5774, 0.5774, 0.5774, -0.5773, 0.5774, 0.8833, -0.3316, 0.3315, 1.0, 5.298e-07, 0.0, 1.0, 5.298e-07, 0.0, 1.0, 5.298e-07, 0.0, 0.7071, 4.87e-07, -0.7071, 0.7071, 4.87e-07, -0.7071, 0.5774, 0.8165, 3.929e-05, 0.5774, 0.5773, 0.5774, 0.5773, 0.5774, 0.5774, 0.5774, 0.5774, -0.5773, -0.4393, 0.5497, -0.7105, -0.9236, 0.06576, 0.3776, -0.3557, 0.8774, 0.3221, -0.5774, 0.5773, -0.5773, -0.5772, 0.5775, 0.5773, 0.5491, -0.5489, -0.6303, 0.549, -0.549, 0.6303, 3.475e-05, -0.7764, 0.6303, 3.47e-05, -0.7764, -0.6303, 0.571, 0.5755, -0.5855, 0.5774, 0.5773, 0.5774, 0.5774, -0.5774, 0.5773, 0.5774, -0.5773, -0.5774, 0.7764, -3.214e-05, 0.6303, 0.07848, -0.9969, -1.484e-07, 0.962, -0.1134, -0.2485, 0.7764, -3.216e-05, -0.6303, -3.394e-05, -0.7764, -0.6303, 0.3692, -0.9293, -3.361e-05, -3.206e-05, -0.7764, 0.6303, -0.5491, -0.5489, 0.6303, -0.1135, -0.9619, 0.2487, -0.5774, 0.5774, -0.5773, -0.5699, -0.6023, -0.5589, -0.5687, -0.4254, -0.704, -0.9644, -0.1903, 0.1837, -0.5773, -0.5774, 0.5773, -0.5622, -0.004322, 0.827, -0.7502, -0.3642, 0.5519, -3.475e-05, -0.7764, -0.6303, -3.48e-05, -0.7764, 0.6303, -0.549, -0.549, 0.6303, -0.5489, -0.5491, -0.6303, 0.5773, 0.5774, 0.5774, 0.5773, 0.5774, -0.5774, -0.5773, 0.5774, -0.5774, -0.831, 0.5563, 0.006055, -0.3693, 0.9293, -3.326e-05, 2.788e-05, 0.7764, 0.6303, 0.9969, 0.07849, 1.291e-07, 0.1134, 0.962, 0.2484, -0.1807, 0.8512, -0.4927, 0.57, 0.6023, 0.5589, 0.57, -0.6023, 0.5589, 0.5715, -0.5629, -0.5971, 0.57, 0.6022, -0.5589, -0.9236, 0.06576, 0.3776, -0.4393, 0.5497, -0.7105, -0.5773, 0.5774, -0.5773, -0.5774, -0.5774, -0.5773, -0.9507, -0.2071, 0.2307, -0.9538, -0.04493, 0.2969, 0.8165, -0.5773, -4.244e-05, -0.8204, -0.5717, -0.007897, -0.831, 0.5563, 0.006003, 0.8165, 0.5773, 1.874e-05, 0.5774, 0.5774, 0.5773, 0.5621, 0.004322, 0.8271, 0.5774, -0.5773, 0.5773, 0.1934, -0.9613, -0.1963, 0.5687, -0.3516, -0.7436, 0.5774, -0.5774, -0.5773, 0.5774, 0.5773, -0.5774, 0.5773, -0.5774, 0.5773, 0.5773, 0.5774, 0.5773, -0.5773, 0.5774, 0.5773, -0.5773, -0.5773, 0.5774, -0.5773, -0.5773, 0.5774, -0.8204, -0.5717, -0.007897, 0.8165, -0.5773, -4.244e-05, 0.5773, -0.5774, 0.5773, 0.5773, 0.5774, 0.5774, 0.5773, 0.5774, -0.5774, -0.5773, 0.5774, -0.5774, -0.8165, 0.5773, -3.894e-05, -0.5773, -0.5774, 0.5774, -0.5773, -0.5774, -0.5774, 0.6103, -0.5734, -0.5466, 0.5773, -0.5774, 0.5774, -0.1457, 0.9893, -6.627e-06, -0.3173, 0.5758, 0.7535, 0.6539, 0.5008, 0.5671, -0.4931, 0.6805, -0.5419, -0.5773, 0.5774, -0.5774, -0.5774, 0.5774, 0.5773, 0.5774, 0.5774, 0.5773, 0.5773, 0.5774, -0.5774, 0.6788, 0.6788, -0.2802, -0.6798, 0.6798, -0.2753, -0.5774, -0.5773, 0.5773, 0.4235, -0.8119, 0.4018, -0.5773, -0.5774, 0.5773, -0.5773, -0.5774, -0.5773, 0.5773, -0.5773, -0.5774, 0.5773, -0.5773, 0.5774, 0.5773, 0.5773, -0.5774, 0.5773, -0.5773, -0.5774, -0.5773, -0.5774, -0.5773, -0.5773, 0.5773, -0.5774, 0.5774, -0.5773, 0.5774, 0.5773, 0.5774, 0.5774, -0.5774, 0.5773, 0.5774, -0.5773, -0.5774, 0.5774, -0.5774, 0.5774, 0.5774, -0.5774, 0.5774, -0.5774, -0.5774, -0.5774, -0.5774, -0.5774, -0.5774, 0.5774, -0.5773, 0.8165, 7.879e-05, -0.5774, 0.5773, -0.5774, -0.5774, -0.5773, -0.5774, -0.5774, -0.5773, 0.5774, 0.5621, 0.7243, -0.3994, 0.5775, -0.5773, -0.5773, -0.4236, -0.8119, -0.4018, -0.5624, 0.7241, -0.3992, -0.576, -0.5701, 0.5858, -0.5774, -0.5773, -0.5773, 0.5773, -0.5774, -0.5773, 0.576, -0.5701, -0.5859, 0.9124, -0.2533, 0.3216, 0.5774, -0.5773, 0.5773, -0.5775, -0.5772, 0.5774, -0.5098, -0.6567, 0.5558, -0.5774, -0.5774, -0.5773, -0.57, -0.6023, 0.5589, -0.5699, 0.6023, 0.559, -0.5716, 0.5628, -0.5971, -0.5774, -0.2435, 0.7793, -0.5774, 0.5774, 0.5773, -0.5774, 0.5773, -0.5774, -0.5774, -0.5774, -0.5773, -0.5774, -0.5774, 0.5773, -0.5773, -0.5774, -0.5774, 0.5774, -0.5774, -0.5773, 0.5774, -0.5774, 0.5773, 0.8773, -0.3592, -0.3185, -0.5376, -0.1976, -0.8197, -0.5773, 0.5773, -0.5775, 0.5775, 0.5773, -0.5773, 0.5773, -0.5774, 0.5773, 0.5773, 0.5773, 0.5775, -0.4119, 0.457, 0.7884, -0.3927, -0.455, 0.7993, 0.5774, 0.5774, 0.5773, 0.5774, 0.5774, -0.5773, -0.5774, 0.5774, -0.5773, -0.5773, 0.5774, 0.5774, -0.7829, 0.1449, 0.605, -0.5376, -0.1976, -0.8197, 0.8773, -0.3592, -0.3185, 0.1851, -0.9632, 0.1949, -0.7544, -0.3124, 0.5774, -7.833e-05, 0.8165, 0.5774, 0.7508, -0.5788, 0.3183, -0.8866, 0.1158, 0.4479, 0.1951, -0.7928, 0.5774, 0.2435, -0.7793, 0.5774, 0.2435, 0.7793, 0.5774, 0.7508, -0.5788, 0.3183, -7.833e-05, 0.8165, 0.5774, -0.7544, -0.3124, 0.5774, -0.5773, 0.5774, 0.5774, -0.5774, -0.5773, 0.5774, 0.1951, -0.7928, 0.5774, -0.8866, 0.1158, 0.4479, 0.7601, 0.3098, 0.5712, 0.8594, 0.3688, 0.3542, -0.3556, 0.8774, 0.3221, 0.4939, 0.4939, -0.7156, 0.5629, 0.5715, -0.5971, -0.8343, 0.5491, -0.04849, -0.5773, 0.5774, 0.5774, 0.7071, 4.87e-07, -0.7071, 0.7071, 4.87e-07, -0.7071, 0.0, 1.589e-07, -1.0, 0.0, 1.589e-07, -1.0, -0.1311, -0.8281, -0.545, 0.4016, 0.6324, -0.6624, 0.8581, 0.4807, 0.1807, 0.5774, -0.8165, -3.919e-05, 0.5773, -0.5774, -0.5773, -0.1471, -0.5474, -0.8238, 1.0, -4.768e-06, 0.0, 0.7071, -3.372e-06, -0.7071, -0.5774, -0.5773, -0.5774, 0.5773, -0.5774, -0.5773, 0.7071, -3.372e-06, -0.7071, -0.7071, 5.901e-06, -0.7071, -0.5774, -0.5773, -0.5774, -0.7071, 5.901e-06, -0.7071, -1.0, 8.345e-06, 0.0, 0.1307, -0.531, -0.8372])] * 3)])

# ---- objects
ob_structure_exterior_wall_straight_0_0_17 = bpy.data.objects.new('Structure_Exterior_Wall_Straight_0_0_17', me_scene_021)

# ---- transforms, parenting, visibility, modifiers, constraints
ob_structure_exterior_wall_straight_0_0_17.location = (0.0, 0.0, 0.0)
ob_structure_exterior_wall_straight_0_0_17.color = (0.8, 0.8, 0.8, 1.0)
ob_structure_exterior_wall_straight_0_0_17.lineart.crease_threshold = 0.0
_m = ob_structure_exterior_wall_straight_0_0_17.modifiers.new('Decimate', 'DECIMATE')
_m.decimate_type = 'DISSOLVE'
_m.angle_limit = 0.001745

# ---- collection membership
col_collection.objects.link(ob_structure_exterior_wall_straight_0_0_17)

# ---- scene / render settings (as saved in the file)
scene.frame_start = 1; scene.frame_end = 250; scene.frame_set(1)
scene.render.engine = 'BLENDER_EEVEE_NEXT'
scene.render.fps = 25
scene.cycles.use_denoising = False
scene.cycles.samples = 128
scene.cycles.sampling_pattern = 'TABULATED_SOBOL'
scene.cycles.use_adaptive_sampling = False
scene.cycles.use_light_tree = False
scene.view_settings.view_transform = 'Filmic'
bpy.context.view_layer.update()

# ---- added for rendering (the .blend has no active camera and no usable light): camera, sun
cam_auto = bpy.data.cameras.new('AutoCamera')
cam_auto.lens = 50.0
cam_auto.sensor_width = 36.0
cam_auto.clip_end = 1000.0
ob_auto_camera = bpy.data.objects.new('AutoCamera', cam_auto)
scene.collection.objects.link(ob_auto_camera)
ob_auto_camera.location = (39.7673, -31.5207, 21.5138)
ob_auto_camera.rotation_euler = (1.09748, -7.21219e-08, 0.694738)
scene.camera = ob_auto_camera
light_auto_sun = bpy.data.lights.new('AutoSun', 'SUN')
light_auto_sun.energy = 3.0
light_auto_sun.angle = 0.0523599
ob_auto_sun = bpy.data.objects.new('AutoSun', light_auto_sun)
scene.collection.objects.link(ob_auto_sun)
ob_auto_sun.rotation_euler = (0.872665, 0.174533, 0.523599)
bpy.context.view_layer.update()

